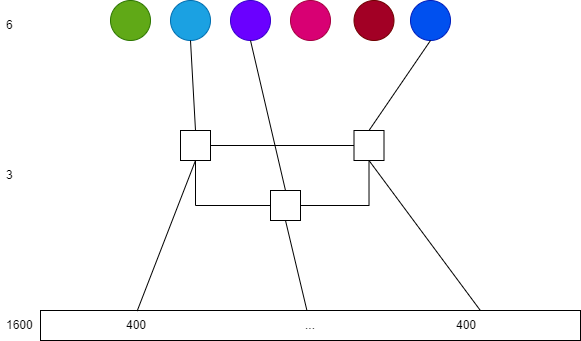

The diagram above was exported from draw.io. Its source (the exported page's mxGraphModel, read from the mxfile embedded in the PNG):
<mxGraphModel dx="960" dy="569" grid="1" gridSize="10" guides="1" tooltips="1" connect="1" arrows="1" fold="1" page="1" pageScale="1" pageWidth="827" pageHeight="1169" math="0" shadow="0">
  <root>
    <mxCell id="0" />
    <mxCell id="1" parent="0" />
    <mxCell id="m4gwtl06JjDocC69e2iQ-1" value="" style="ellipse;whiteSpace=wrap;html=1;aspect=fixed;fillColor=#60a917;fontColor=#ffffff;strokeColor=#2D7600;" vertex="1" parent="1">
      <mxGeometry x="130" y="110" width="40" height="40" as="geometry" />
    </mxCell>
    <mxCell id="m4gwtl06JjDocC69e2iQ-2" value="" style="ellipse;whiteSpace=wrap;html=1;aspect=fixed;fillColor=#1ba1e2;fontColor=#ffffff;strokeColor=#006EAF;" vertex="1" parent="1">
      <mxGeometry x="190" y="110" width="40" height="40" as="geometry" />
    </mxCell>
    <mxCell id="m4gwtl06JjDocC69e2iQ-3" value="" style="ellipse;whiteSpace=wrap;html=1;aspect=fixed;fillColor=#6a00ff;fontColor=#ffffff;strokeColor=#3700CC;" vertex="1" parent="1">
      <mxGeometry x="250" y="110" width="40" height="40" as="geometry" />
    </mxCell>
    <mxCell id="m4gwtl06JjDocC69e2iQ-4" value="" style="ellipse;whiteSpace=wrap;html=1;aspect=fixed;fillColor=#d80073;fontColor=#ffffff;strokeColor=#A50040;" vertex="1" parent="1">
      <mxGeometry x="310" y="110" width="40" height="40" as="geometry" />
    </mxCell>
    <mxCell id="m4gwtl06JjDocC69e2iQ-5" value="" style="ellipse;whiteSpace=wrap;html=1;aspect=fixed;fillColor=#a20025;fontColor=#ffffff;strokeColor=#6F0000;" vertex="1" parent="1">
      <mxGeometry x="373.5" y="110" width="40" height="40" as="geometry" />
    </mxCell>
    <mxCell id="m4gwtl06JjDocC69e2iQ-6" value="" style="ellipse;whiteSpace=wrap;html=1;aspect=fixed;fillColor=#0050ef;fontColor=#ffffff;strokeColor=#001DBC;" vertex="1" parent="1">
      <mxGeometry x="430" y="110" width="40" height="40" as="geometry" />
    </mxCell>
    <mxCell id="m4gwtl06JjDocC69e2iQ-10" style="edgeStyle=orthogonalEdgeStyle;rounded=0;orthogonalLoop=1;jettySize=auto;html=1;exitX=1;exitY=0.5;exitDx=0;exitDy=0;endArrow=none;endFill=0;" edge="1" parent="1" source="m4gwtl06JjDocC69e2iQ-7" target="m4gwtl06JjDocC69e2iQ-8">
      <mxGeometry relative="1" as="geometry" />
    </mxCell>
    <mxCell id="m4gwtl06JjDocC69e2iQ-12" style="edgeStyle=orthogonalEdgeStyle;rounded=0;orthogonalLoop=1;jettySize=auto;html=1;exitX=0.5;exitY=1;exitDx=0;exitDy=0;entryX=0;entryY=0.5;entryDx=0;entryDy=0;endArrow=none;endFill=0;" edge="1" parent="1" source="m4gwtl06JjDocC69e2iQ-7" target="m4gwtl06JjDocC69e2iQ-9">
      <mxGeometry relative="1" as="geometry" />
    </mxCell>
    <mxCell id="m4gwtl06JjDocC69e2iQ-7" value="" style="whiteSpace=wrap;html=1;aspect=fixed;" vertex="1" parent="1">
      <mxGeometry x="200" y="240" width="30" height="30" as="geometry" />
    </mxCell>
    <mxCell id="m4gwtl06JjDocC69e2iQ-11" style="edgeStyle=orthogonalEdgeStyle;rounded=0;orthogonalLoop=1;jettySize=auto;html=1;exitX=0.5;exitY=1;exitDx=0;exitDy=0;entryX=1;entryY=0.5;entryDx=0;entryDy=0;endArrow=none;endFill=0;" edge="1" parent="1" source="m4gwtl06JjDocC69e2iQ-8" target="m4gwtl06JjDocC69e2iQ-9">
      <mxGeometry relative="1" as="geometry" />
    </mxCell>
    <mxCell id="m4gwtl06JjDocC69e2iQ-8" value="" style="whiteSpace=wrap;html=1;aspect=fixed;" vertex="1" parent="1">
      <mxGeometry x="373.5" y="240" width="30" height="30" as="geometry" />
    </mxCell>
    <mxCell id="m4gwtl06JjDocC69e2iQ-9" value="" style="whiteSpace=wrap;html=1;aspect=fixed;" vertex="1" parent="1">
      <mxGeometry x="290" y="300" width="30" height="30" as="geometry" />
    </mxCell>
    <mxCell id="m4gwtl06JjDocC69e2iQ-14" value="..." style="rounded=0;whiteSpace=wrap;html=1;" vertex="1" parent="1">
      <mxGeometry x="60" y="420" width="540" height="30" as="geometry" />
    </mxCell>
    <mxCell id="m4gwtl06JjDocC69e2iQ-15" value="6" style="text;strokeColor=none;fillColor=none;align=left;verticalAlign=middle;spacingLeft=4;spacingRight=4;overflow=hidden;points=[[0,0.5],[1,0.5]];portConstraint=eastwest;rotatable=0;whiteSpace=wrap;html=1;" vertex="1" parent="1">
      <mxGeometry x="20" y="120" width="80" height="30" as="geometry" />
    </mxCell>
    <mxCell id="m4gwtl06JjDocC69e2iQ-16" value="3" style="text;strokeColor=none;fillColor=none;align=left;verticalAlign=middle;spacingLeft=4;spacingRight=4;overflow=hidden;points=[[0,0.5],[1,0.5]];portConstraint=eastwest;rotatable=0;whiteSpace=wrap;html=1;" vertex="1" parent="1">
      <mxGeometry x="20" y="270" width="80" height="30" as="geometry" />
    </mxCell>
    <mxCell id="m4gwtl06JjDocC69e2iQ-17" value="1600" style="text;strokeColor=none;fillColor=none;align=left;verticalAlign=middle;spacingLeft=4;spacingRight=4;overflow=hidden;points=[[0,0.5],[1,0.5]];portConstraint=eastwest;rotatable=0;whiteSpace=wrap;html=1;" vertex="1" parent="1">
      <mxGeometry x="20" y="420" width="80" height="30" as="geometry" />
    </mxCell>
    <mxCell id="m4gwtl06JjDocC69e2iQ-18" value="" style="endArrow=none;html=1;rounded=0;entryX=0.5;entryY=1;entryDx=0;entryDy=0;exitX=0.5;exitY=0;exitDx=0;exitDy=0;" edge="1" parent="1" source="m4gwtl06JjDocC69e2iQ-7" target="m4gwtl06JjDocC69e2iQ-2">
      <mxGeometry width="50" height="50" relative="1" as="geometry">
        <mxPoint x="360" y="320" as="sourcePoint" />
        <mxPoint x="410" y="270" as="targetPoint" />
      </mxGeometry>
    </mxCell>
    <mxCell id="m4gwtl06JjDocC69e2iQ-19" value="" style="endArrow=none;html=1;rounded=0;entryX=0.5;entryY=1;entryDx=0;entryDy=0;exitX=0.5;exitY=0;exitDx=0;exitDy=0;" edge="1" parent="1" source="m4gwtl06JjDocC69e2iQ-9" target="m4gwtl06JjDocC69e2iQ-3">
      <mxGeometry width="50" height="50" relative="1" as="geometry">
        <mxPoint x="360" y="320" as="sourcePoint" />
        <mxPoint x="410" y="270" as="targetPoint" />
      </mxGeometry>
    </mxCell>
    <mxCell id="m4gwtl06JjDocC69e2iQ-20" value="" style="endArrow=none;html=1;rounded=0;entryX=0.5;entryY=1;entryDx=0;entryDy=0;exitX=0.5;exitY=0;exitDx=0;exitDy=0;" edge="1" parent="1" source="m4gwtl06JjDocC69e2iQ-8" target="m4gwtl06JjDocC69e2iQ-6">
      <mxGeometry width="50" height="50" relative="1" as="geometry">
        <mxPoint x="360" y="320" as="sourcePoint" />
        <mxPoint x="410" y="270" as="targetPoint" />
      </mxGeometry>
    </mxCell>
    <mxCell id="m4gwtl06JjDocC69e2iQ-21" value="" style="endArrow=none;html=1;rounded=0;entryX=0.5;entryY=1;entryDx=0;entryDy=0;exitX=0.179;exitY=0.017;exitDx=0;exitDy=0;exitPerimeter=0;" edge="1" parent="1" source="m4gwtl06JjDocC69e2iQ-14" target="m4gwtl06JjDocC69e2iQ-7">
      <mxGeometry width="50" height="50" relative="1" as="geometry">
        <mxPoint x="360" y="320" as="sourcePoint" />
        <mxPoint x="410" y="270" as="targetPoint" />
      </mxGeometry>
    </mxCell>
    <mxCell id="m4gwtl06JjDocC69e2iQ-22" value="" style="endArrow=none;html=1;rounded=0;exitX=0.5;exitY=1;exitDx=0;exitDy=0;" edge="1" parent="1" source="m4gwtl06JjDocC69e2iQ-9" target="m4gwtl06JjDocC69e2iQ-14">
      <mxGeometry width="50" height="50" relative="1" as="geometry">
        <mxPoint x="360" y="320" as="sourcePoint" />
        <mxPoint x="410" y="270" as="targetPoint" />
      </mxGeometry>
    </mxCell>
    <mxCell id="m4gwtl06JjDocC69e2iQ-23" value="" style="endArrow=none;html=1;rounded=0;entryX=0.5;entryY=1;entryDx=0;entryDy=0;exitX=0.814;exitY=-0.014;exitDx=0;exitDy=0;exitPerimeter=0;" edge="1" parent="1" source="m4gwtl06JjDocC69e2iQ-14" target="m4gwtl06JjDocC69e2iQ-8">
      <mxGeometry width="50" height="50" relative="1" as="geometry">
        <mxPoint x="360" y="320" as="sourcePoint" />
        <mxPoint x="410" y="270" as="targetPoint" />
      </mxGeometry>
    </mxCell>
    <mxCell id="m4gwtl06JjDocC69e2iQ-24" value="400" style="text;strokeColor=none;fillColor=none;align=left;verticalAlign=middle;spacingLeft=4;spacingRight=4;overflow=hidden;points=[[0,0.5],[1,0.5]];portConstraint=eastwest;rotatable=0;whiteSpace=wrap;html=1;" vertex="1" parent="1">
      <mxGeometry x="140" y="420" width="80" height="30" as="geometry" />
    </mxCell>
    <mxCell id="m4gwtl06JjDocC69e2iQ-25" value="400" style="text;strokeColor=none;fillColor=none;align=left;verticalAlign=middle;spacingLeft=4;spacingRight=4;overflow=hidden;points=[[0,0.5],[1,0.5]];portConstraint=eastwest;rotatable=0;whiteSpace=wrap;html=1;" vertex="1" parent="1">
      <mxGeometry x="470" y="420" width="80" height="30" as="geometry" />
    </mxCell>
  </root>
</mxGraphModel>